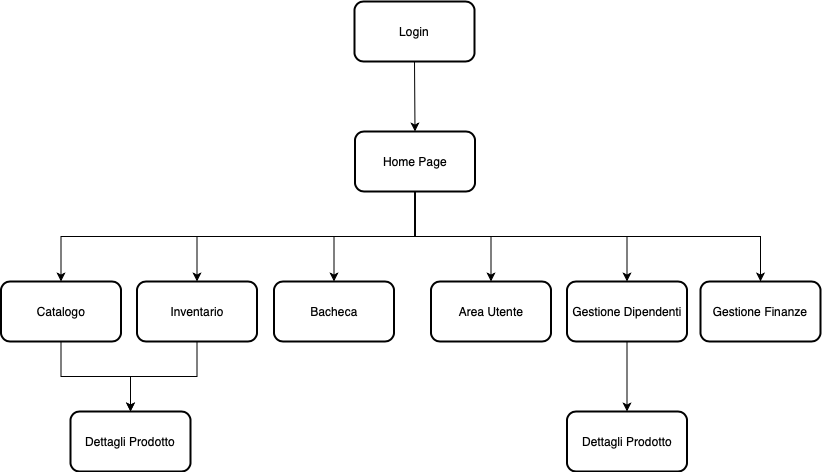

The diagram above was exported from draw.io. Its source (the exported page's mxGraphModel, read from the mxfile embedded in the PNG):
<mxGraphModel dx="946" dy="645" grid="1" gridSize="10" guides="1" tooltips="1" connect="1" arrows="1" fold="1" page="1" pageScale="1" pageWidth="827" pageHeight="1169" math="0" shadow="0">
  <root>
    <mxCell id="0" />
    <mxCell id="1" parent="0" />
    <mxCell id="LEMY7O2i0MtLx_-NS32f-1" value="Login" style="rounded=1;whiteSpace=wrap;html=1;strokeWidth=2;" vertex="1" parent="1">
      <mxGeometry x="354" y="100" width="120" height="60" as="geometry" />
    </mxCell>
    <mxCell id="LEMY7O2i0MtLx_-NS32f-19" style="edgeStyle=orthogonalEdgeStyle;rounded=0;orthogonalLoop=1;jettySize=auto;html=1;entryX=0.5;entryY=0;entryDx=0;entryDy=0;" edge="1" parent="1" source="LEMY7O2i0MtLx_-NS32f-3" target="LEMY7O2i0MtLx_-NS32f-4">
      <mxGeometry relative="1" as="geometry">
        <Array as="points">
          <mxPoint x="415" y="335" />
          <mxPoint x="61" y="335" />
        </Array>
      </mxGeometry>
    </mxCell>
    <mxCell id="LEMY7O2i0MtLx_-NS32f-20" style="edgeStyle=orthogonalEdgeStyle;rounded=0;orthogonalLoop=1;jettySize=auto;html=1;exitX=0.5;exitY=1;exitDx=0;exitDy=0;entryX=0.5;entryY=0;entryDx=0;entryDy=0;" edge="1" parent="1" source="LEMY7O2i0MtLx_-NS32f-3" target="LEMY7O2i0MtLx_-NS32f-7">
      <mxGeometry relative="1" as="geometry" />
    </mxCell>
    <mxCell id="LEMY7O2i0MtLx_-NS32f-21" style="edgeStyle=orthogonalEdgeStyle;rounded=0;orthogonalLoop=1;jettySize=auto;html=1;exitX=0.5;exitY=1;exitDx=0;exitDy=0;" edge="1" parent="1" source="LEMY7O2i0MtLx_-NS32f-3" target="LEMY7O2i0MtLx_-NS32f-11">
      <mxGeometry relative="1" as="geometry" />
    </mxCell>
    <mxCell id="LEMY7O2i0MtLx_-NS32f-22" style="edgeStyle=orthogonalEdgeStyle;rounded=0;orthogonalLoop=1;jettySize=auto;html=1;exitX=0.5;exitY=1;exitDx=0;exitDy=0;entryX=0.5;entryY=0;entryDx=0;entryDy=0;" edge="1" parent="1" source="LEMY7O2i0MtLx_-NS32f-3" target="LEMY7O2i0MtLx_-NS32f-10">
      <mxGeometry relative="1" as="geometry" />
    </mxCell>
    <mxCell id="LEMY7O2i0MtLx_-NS32f-23" style="edgeStyle=orthogonalEdgeStyle;rounded=0;orthogonalLoop=1;jettySize=auto;html=1;exitX=0.5;exitY=1;exitDx=0;exitDy=0;" edge="1" parent="1" source="LEMY7O2i0MtLx_-NS32f-3" target="LEMY7O2i0MtLx_-NS32f-9">
      <mxGeometry relative="1" as="geometry" />
    </mxCell>
    <mxCell id="LEMY7O2i0MtLx_-NS32f-24" style="edgeStyle=orthogonalEdgeStyle;rounded=0;orthogonalLoop=1;jettySize=auto;html=1;exitX=0.5;exitY=1;exitDx=0;exitDy=0;" edge="1" parent="1" source="LEMY7O2i0MtLx_-NS32f-3" target="LEMY7O2i0MtLx_-NS32f-6">
      <mxGeometry relative="1" as="geometry" />
    </mxCell>
    <mxCell id="LEMY7O2i0MtLx_-NS32f-3" value="Home Page" style="rounded=1;whiteSpace=wrap;html=1;strokeWidth=2;" vertex="1" parent="1">
      <mxGeometry x="354.5" y="230" width="120" height="60" as="geometry" />
    </mxCell>
    <mxCell id="LEMY7O2i0MtLx_-NS32f-25" style="edgeStyle=orthogonalEdgeStyle;rounded=0;orthogonalLoop=1;jettySize=auto;html=1;exitX=0.5;exitY=1;exitDx=0;exitDy=0;" edge="1" parent="1" source="LEMY7O2i0MtLx_-NS32f-4" target="LEMY7O2i0MtLx_-NS32f-8">
      <mxGeometry relative="1" as="geometry" />
    </mxCell>
    <mxCell id="LEMY7O2i0MtLx_-NS32f-4" value="Catalogo" style="rounded=1;whiteSpace=wrap;html=1;strokeWidth=2;" vertex="1" parent="1">
      <mxGeometry x="0.5" y="380" width="120" height="60" as="geometry" />
    </mxCell>
    <mxCell id="LEMY7O2i0MtLx_-NS32f-6" value="Area Utente" style="rounded=1;whiteSpace=wrap;html=1;strokeWidth=2;" vertex="1" parent="1">
      <mxGeometry x="430.5" y="380" width="120" height="60" as="geometry" />
    </mxCell>
    <mxCell id="LEMY7O2i0MtLx_-NS32f-26" style="edgeStyle=orthogonalEdgeStyle;rounded=0;orthogonalLoop=1;jettySize=auto;html=1;exitX=0.5;exitY=1;exitDx=0;exitDy=0;entryX=0.5;entryY=0;entryDx=0;entryDy=0;" edge="1" parent="1" source="LEMY7O2i0MtLx_-NS32f-7" target="LEMY7O2i0MtLx_-NS32f-8">
      <mxGeometry relative="1" as="geometry">
        <mxPoint x="150" y="480" as="targetPoint" />
      </mxGeometry>
    </mxCell>
    <mxCell id="LEMY7O2i0MtLx_-NS32f-7" value="Inventario" style="rounded=1;whiteSpace=wrap;html=1;strokeWidth=2;" vertex="1" parent="1">
      <mxGeometry x="136.5" y="380" width="120" height="60" as="geometry" />
    </mxCell>
    <mxCell id="LEMY7O2i0MtLx_-NS32f-8" value="Dettagli Prodotto" style="rounded=1;whiteSpace=wrap;html=1;strokeWidth=2;" vertex="1" parent="1">
      <mxGeometry x="70" y="510" width="120" height="60" as="geometry" />
    </mxCell>
    <mxCell id="LEMY7O2i0MtLx_-NS32f-28" style="edgeStyle=orthogonalEdgeStyle;rounded=0;orthogonalLoop=1;jettySize=auto;html=1;exitX=0.5;exitY=1;exitDx=0;exitDy=0;entryX=0.5;entryY=0;entryDx=0;entryDy=0;" edge="1" parent="1" source="LEMY7O2i0MtLx_-NS32f-9" target="LEMY7O2i0MtLx_-NS32f-27">
      <mxGeometry relative="1" as="geometry" />
    </mxCell>
    <mxCell id="LEMY7O2i0MtLx_-NS32f-9" value="Gestione Dipendenti" style="rounded=1;whiteSpace=wrap;html=1;strokeWidth=2;" vertex="1" parent="1">
      <mxGeometry x="566.5" y="380" width="120" height="60" as="geometry" />
    </mxCell>
    <mxCell id="LEMY7O2i0MtLx_-NS32f-10" value="Gestione Finanze" style="rounded=1;whiteSpace=wrap;html=1;strokeWidth=2;" vertex="1" parent="1">
      <mxGeometry x="700" y="380" width="120" height="60" as="geometry" />
    </mxCell>
    <mxCell id="LEMY7O2i0MtLx_-NS32f-11" value="Bacheca" style="rounded=1;whiteSpace=wrap;html=1;strokeWidth=2;" vertex="1" parent="1">
      <mxGeometry x="273.5" y="380" width="120" height="60" as="geometry" />
    </mxCell>
    <mxCell id="LEMY7O2i0MtLx_-NS32f-14" value="" style="endArrow=classic;html=1;exitX=0.5;exitY=1;exitDx=0;exitDy=0;entryX=0.5;entryY=0;entryDx=0;entryDy=0;" edge="1" parent="1" source="LEMY7O2i0MtLx_-NS32f-1" target="LEMY7O2i0MtLx_-NS32f-3">
      <mxGeometry width="50" height="50" relative="1" as="geometry">
        <mxPoint x="380" y="430" as="sourcePoint" />
        <mxPoint x="430" y="380" as="targetPoint" />
      </mxGeometry>
    </mxCell>
    <mxCell id="LEMY7O2i0MtLx_-NS32f-27" value="Dettagli Prodotto" style="rounded=1;whiteSpace=wrap;html=1;strokeWidth=2;" vertex="1" parent="1">
      <mxGeometry x="566.5" y="510" width="120" height="60" as="geometry" />
    </mxCell>
  </root>
</mxGraphModel>